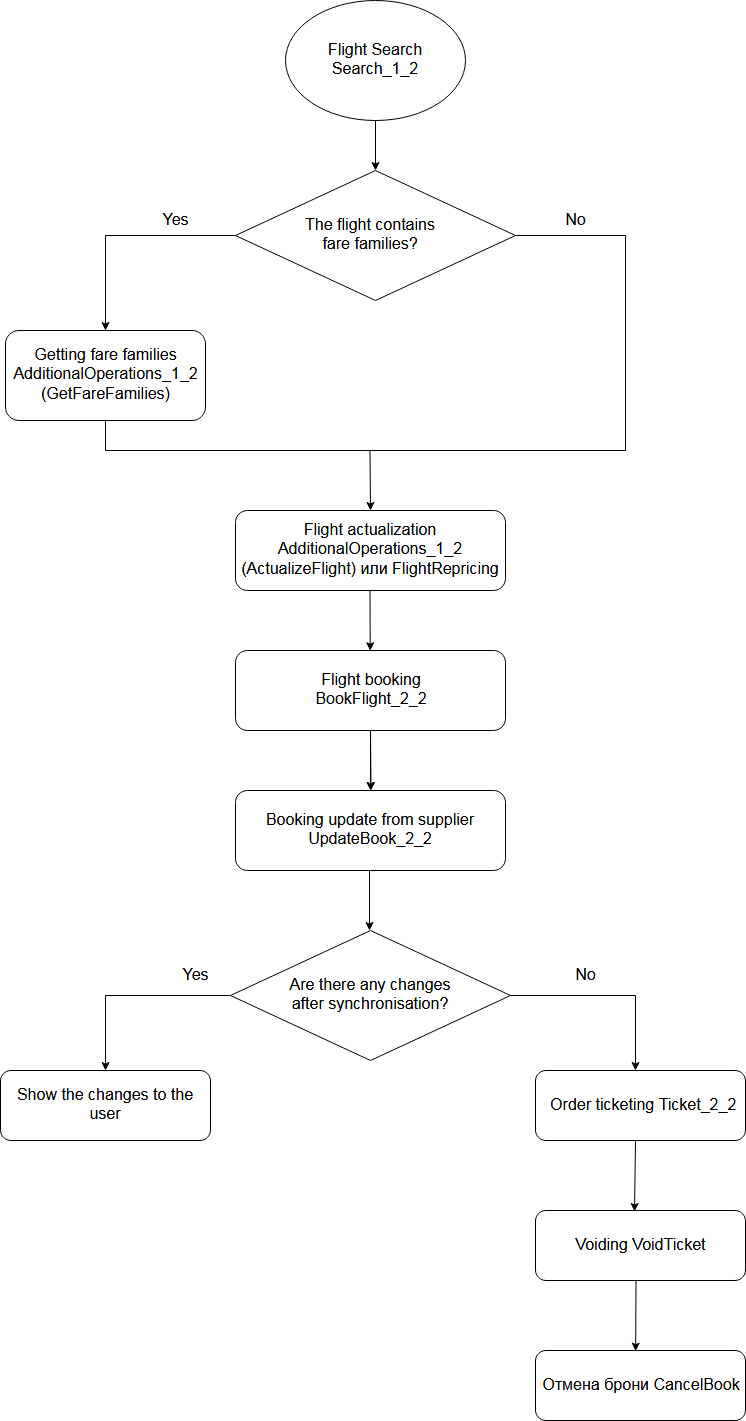

The diagram above was exported from draw.io. Its source (the exported page's mxGraphModel, read from the mxfile embedded in the PNG):
<mxGraphModel dx="1394" dy="793" grid="1" gridSize="10" guides="1" tooltips="1" connect="1" arrows="1" fold="1" page="1" pageScale="1.5" pageWidth="1169" pageHeight="827" background="#ffffff" math="0" shadow="0">
  <root>
    <mxCell id="0" />
    <mxCell id="1" parent="0" />
    <mxCell id="B2-xqAU72NcNV9aUVK_3-56" value="" style="ellipse;whiteSpace=wrap;html=1;" parent="1" vertex="1">
      <mxGeometry x="740" y="20" width="180" height="120" as="geometry" />
    </mxCell>
    <mxCell id="B2-xqAU72NcNV9aUVK_3-57" value="&lt;font style=&quot;font-size: 16px&quot;&gt;Flight Search Search_1_2&lt;/font&gt;" style="text;html=1;strokeColor=none;fillColor=none;align=center;verticalAlign=middle;whiteSpace=wrap;rounded=0;" parent="1" vertex="1">
      <mxGeometry x="765" y="50" width="130" height="60" as="geometry" />
    </mxCell>
    <mxCell id="B2-xqAU72NcNV9aUVK_3-59" value="" style="endArrow=classic;html=1;exitX=0.5;exitY=1;exitDx=0;exitDy=0;" parent="1" source="B2-xqAU72NcNV9aUVK_3-56" edge="1">
      <mxGeometry width="50" height="50" relative="1" as="geometry">
        <mxPoint x="730" y="130" as="sourcePoint" />
        <mxPoint x="830" y="190" as="targetPoint" />
      </mxGeometry>
    </mxCell>
    <mxCell id="B2-xqAU72NcNV9aUVK_3-60" value="" style="rhombus;whiteSpace=wrap;html=1;" parent="1" vertex="1">
      <mxGeometry x="690" y="190" width="280" height="130" as="geometry" />
    </mxCell>
    <mxCell id="B2-xqAU72NcNV9aUVK_3-61" value="&lt;font style=&quot;font-size: 16px&quot;&gt;The flight contains fare families?&lt;br&gt;&lt;/font&gt;" style="text;html=1;strokeColor=none;fillColor=none;align=center;verticalAlign=middle;whiteSpace=wrap;rounded=0;" parent="1" vertex="1">
      <mxGeometry x="745" y="225" width="160" height="60" as="geometry" />
    </mxCell>
    <mxCell id="B2-xqAU72NcNV9aUVK_3-74" value="" style="endArrow=none;html=1;entryX=1;entryY=0.5;entryDx=0;entryDy=0;" parent="1" target="B2-xqAU72NcNV9aUVK_3-60" edge="1">
      <mxGeometry width="50" height="50" relative="1" as="geometry">
        <mxPoint x="1080" y="255" as="sourcePoint" />
        <mxPoint x="610" y="380" as="targetPoint" />
      </mxGeometry>
    </mxCell>
    <mxCell id="B2-xqAU72NcNV9aUVK_3-75" value="" style="endArrow=none;html=1;" parent="1" edge="1">
      <mxGeometry width="50" height="50" relative="1" as="geometry">
        <mxPoint x="1080" y="470" as="sourcePoint" />
        <mxPoint x="1080" y="255" as="targetPoint" />
      </mxGeometry>
    </mxCell>
    <mxCell id="B2-xqAU72NcNV9aUVK_3-76" value="" style="endArrow=none;html=1;entryX=0;entryY=0.5;entryDx=0;entryDy=0;" parent="1" target="B2-xqAU72NcNV9aUVK_3-60" edge="1">
      <mxGeometry width="50" height="50" relative="1" as="geometry">
        <mxPoint x="560" y="255" as="sourcePoint" />
        <mxPoint x="740" y="410" as="targetPoint" />
      </mxGeometry>
    </mxCell>
    <mxCell id="B2-xqAU72NcNV9aUVK_3-77" value="" style="endArrow=classic;html=1;" parent="1" edge="1">
      <mxGeometry width="50" height="50" relative="1" as="geometry">
        <mxPoint x="560" y="255" as="sourcePoint" />
        <mxPoint x="560" y="350" as="targetPoint" />
      </mxGeometry>
    </mxCell>
    <mxCell id="B2-xqAU72NcNV9aUVK_3-78" value="&lt;font style=&quot;font-size: 16px&quot;&gt;Yes&lt;/font&gt;" style="text;html=1;strokeColor=none;fillColor=none;align=center;verticalAlign=middle;whiteSpace=wrap;rounded=0;" parent="1" vertex="1">
      <mxGeometry x="610" y="230" width="40" height="20" as="geometry" />
    </mxCell>
    <mxCell id="B2-xqAU72NcNV9aUVK_3-79" value="&lt;font style=&quot;font-size: 16px&quot;&gt;No&lt;/font&gt;" style="text;html=1;strokeColor=none;fillColor=none;align=center;verticalAlign=middle;whiteSpace=wrap;rounded=0;" parent="1" vertex="1">
      <mxGeometry x="1010" y="230" width="40" height="20" as="geometry" />
    </mxCell>
    <mxCell id="B2-xqAU72NcNV9aUVK_3-80" value="" style="endArrow=none;html=1;" parent="1" edge="1">
      <mxGeometry width="50" height="50" relative="1" as="geometry">
        <mxPoint x="560" y="470" as="sourcePoint" />
        <mxPoint x="1080" y="470" as="targetPoint" />
      </mxGeometry>
    </mxCell>
    <mxCell id="B2-xqAU72NcNV9aUVK_3-81" value="" style="rounded=1;whiteSpace=wrap;html=1;" parent="1" vertex="1">
      <mxGeometry x="460" y="350" width="200" height="90" as="geometry" />
    </mxCell>
    <mxCell id="B2-xqAU72NcNV9aUVK_3-83" value="" style="endArrow=none;html=1;entryX=0.5;entryY=1;entryDx=0;entryDy=0;" parent="1" target="B2-xqAU72NcNV9aUVK_3-81" edge="1">
      <mxGeometry width="50" height="50" relative="1" as="geometry">
        <mxPoint x="560" y="470" as="sourcePoint" />
        <mxPoint x="530" y="490" as="targetPoint" />
      </mxGeometry>
    </mxCell>
    <mxCell id="B2-xqAU72NcNV9aUVK_3-84" value="&lt;div style=&quot;font-size: 16px&quot;&gt;&lt;font style=&quot;font-size: 16px&quot;&gt;Getting fare families AdditionalOperations_1_2&lt;/font&gt;&lt;/div&gt;&lt;font style=&quot;font-size: 16px&quot;&gt;(GetFareFamilies)&lt;/font&gt;" style="text;html=1;strokeColor=none;fillColor=none;align=center;verticalAlign=middle;whiteSpace=wrap;rounded=0;" parent="1" vertex="1">
      <mxGeometry x="470" y="360" width="180" height="70" as="geometry" />
    </mxCell>
    <mxCell id="B2-xqAU72NcNV9aUVK_3-85" value="" style="endArrow=classic;html=1;" parent="1" edge="1">
      <mxGeometry width="50" height="50" relative="1" as="geometry">
        <mxPoint x="824.5" y="470" as="sourcePoint" />
        <mxPoint x="825" y="530" as="targetPoint" />
      </mxGeometry>
    </mxCell>
    <mxCell id="B2-xqAU72NcNV9aUVK_3-90" value="&lt;font style=&quot;font-size: 16px&quot;&gt;Flight booking &lt;br&gt;BookFlight_2_2&lt;/font&gt;" style="rounded=1;whiteSpace=wrap;html=1;" parent="1" vertex="1">
      <mxGeometry x="690" y="670" width="270" height="80" as="geometry" />
    </mxCell>
    <mxCell id="B2-xqAU72NcNV9aUVK_3-91" value="" style="endArrow=classic;html=1;" parent="1" edge="1">
      <mxGeometry width="50" height="50" relative="1" as="geometry">
        <mxPoint x="825" y="750" as="sourcePoint" />
        <mxPoint x="825.5" y="810" as="targetPoint" />
      </mxGeometry>
    </mxCell>
    <mxCell id="B2-xqAU72NcNV9aUVK_3-93" value="&lt;font style=&quot;font-size: 16px&quot;&gt;Booking update from supplier UpdateBook_2_2&lt;/font&gt;" style="rounded=1;whiteSpace=wrap;html=1;" parent="1" vertex="1">
      <mxGeometry x="690" y="810" width="270" height="80" as="geometry" />
    </mxCell>
    <mxCell id="B2-xqAU72NcNV9aUVK_3-95" value="&lt;font style=&quot;font-size: 16px&quot;&gt;Flight actualization AdditionalOperations_1_2 (ActualizeFlight) или FlightRepricing&lt;/font&gt;" style="rounded=1;whiteSpace=wrap;html=1;" parent="1" vertex="1">
      <mxGeometry x="690" y="530" width="270" height="80" as="geometry" />
    </mxCell>
    <mxCell id="B2-xqAU72NcNV9aUVK_3-97" value="" style="endArrow=classic;html=1;" parent="1" edge="1">
      <mxGeometry width="50" height="50" relative="1" as="geometry">
        <mxPoint x="824" y="890" as="sourcePoint" />
        <mxPoint x="824" y="950" as="targetPoint" />
      </mxGeometry>
    </mxCell>
    <mxCell id="B2-xqAU72NcNV9aUVK_3-98" value="" style="endArrow=classic;html=1;entryX=0.5;entryY=0;entryDx=0;entryDy=0;" parent="1" target="B2-xqAU72NcNV9aUVK_3-93" edge="1">
      <mxGeometry width="50" height="50" relative="1" as="geometry">
        <mxPoint x="825" y="750" as="sourcePoint" />
        <mxPoint x="825.5" y="810" as="targetPoint" />
      </mxGeometry>
    </mxCell>
    <mxCell id="B2-xqAU72NcNV9aUVK_3-100" value="" style="endArrow=classic;html=1;entryX=0.5;entryY=0;entryDx=0;entryDy=0;" parent="1" edge="1">
      <mxGeometry width="50" height="50" relative="1" as="geometry">
        <mxPoint x="824.5" y="610" as="sourcePoint" />
        <mxPoint x="824.7068965517242" y="670.2413793103449" as="targetPoint" />
      </mxGeometry>
    </mxCell>
    <mxCell id="B2-xqAU72NcNV9aUVK_3-102" value="" style="rhombus;whiteSpace=wrap;html=1;" parent="1" vertex="1">
      <mxGeometry x="685" y="950" width="280" height="130" as="geometry" />
    </mxCell>
    <mxCell id="B2-xqAU72NcNV9aUVK_3-104" value="" style="endArrow=none;html=1;entryX=0;entryY=0.5;entryDx=0;entryDy=0;" parent="1" target="B2-xqAU72NcNV9aUVK_3-102" edge="1">
      <mxGeometry width="50" height="50" relative="1" as="geometry">
        <mxPoint x="560" y="1015" as="sourcePoint" />
        <mxPoint x="685" y="1015" as="targetPoint" />
      </mxGeometry>
    </mxCell>
    <mxCell id="B2-xqAU72NcNV9aUVK_3-106" value="&lt;font style=&quot;font-size: 16px&quot;&gt;Yes&lt;/font&gt;" style="text;html=1;strokeColor=none;fillColor=none;align=center;verticalAlign=middle;whiteSpace=wrap;rounded=0;" parent="1" vertex="1">
      <mxGeometry x="630" y="985.0588235294117" width="40" height="20" as="geometry" />
    </mxCell>
    <mxCell id="B2-xqAU72NcNV9aUVK_3-107" value="&lt;font style=&quot;font-size: 16px&quot;&gt;No&lt;/font&gt;" style="text;html=1;strokeColor=none;fillColor=none;align=center;verticalAlign=middle;whiteSpace=wrap;rounded=0;" parent="1" vertex="1">
      <mxGeometry x="1020" y="985" width="40" height="20" as="geometry" />
    </mxCell>
    <mxCell id="B2-xqAU72NcNV9aUVK_3-108" value="" style="endArrow=none;html=1;entryX=1;entryY=0.5;entryDx=0;entryDy=0;" parent="1" target="B2-xqAU72NcNV9aUVK_3-102" edge="1">
      <mxGeometry width="50" height="50" relative="1" as="geometry">
        <mxPoint x="1090" y="1015" as="sourcePoint" />
        <mxPoint x="510" y="1100" as="targetPoint" />
      </mxGeometry>
    </mxCell>
    <mxCell id="B2-xqAU72NcNV9aUVK_3-110" value="" style="endArrow=classic;html=1;" parent="1" edge="1">
      <mxGeometry width="50" height="50" relative="1" as="geometry">
        <mxPoint x="1090" y="1015" as="sourcePoint" />
        <mxPoint x="1090" y="1090" as="targetPoint" />
      </mxGeometry>
    </mxCell>
    <mxCell id="B2-xqAU72NcNV9aUVK_3-112" value="" style="endArrow=classic;html=1;" parent="1" edge="1">
      <mxGeometry width="50" height="50" relative="1" as="geometry">
        <mxPoint x="560" y="1015" as="sourcePoint" />
        <mxPoint x="560" y="1090" as="targetPoint" />
      </mxGeometry>
    </mxCell>
    <mxCell id="B2-xqAU72NcNV9aUVK_3-113" value="&lt;font style=&quot;font-size: 16px&quot;&gt;Show the changes to the user&lt;br&gt;&lt;/font&gt;" style="rounded=1;whiteSpace=wrap;html=1;" parent="1" vertex="1">
      <mxGeometry x="455" y="1090" width="210" height="70" as="geometry" />
    </mxCell>
    <mxCell id="B2-xqAU72NcNV9aUVK_3-114" value="&lt;font style=&quot;font-size: 16px&quot;&gt;&amp;nbsp;Order ticketing Ticket_2_2&lt;/font&gt;" style="rounded=1;whiteSpace=wrap;html=1;" parent="1" vertex="1">
      <mxGeometry x="990" y="1090" width="210" height="70" as="geometry" />
    </mxCell>
    <mxCell id="B2-xqAU72NcNV9aUVK_3-115" value="" style="endArrow=classic;html=1;entryX=0.473;entryY=0.015;entryDx=0;entryDy=0;entryPerimeter=0;" parent="1" target="B2-xqAU72NcNV9aUVK_3-116" edge="1">
      <mxGeometry width="50" height="50" relative="1" as="geometry">
        <mxPoint x="1090" y="1160" as="sourcePoint" />
        <mxPoint x="1090" y="1235" as="targetPoint" />
      </mxGeometry>
    </mxCell>
    <mxCell id="B2-xqAU72NcNV9aUVK_3-116" value="&lt;font style=&quot;font-size: 16px&quot;&gt;Voiding VoidTicket &lt;br&gt;&lt;/font&gt;" style="rounded=1;whiteSpace=wrap;html=1;" parent="1" vertex="1">
      <mxGeometry x="990" y="1230" width="210" height="70" as="geometry" />
    </mxCell>
    <mxCell id="B2-xqAU72NcNV9aUVK_3-117" value="" style="endArrow=classic;html=1;entryX=0.473;entryY=0.015;entryDx=0;entryDy=0;entryPerimeter=0;" parent="1" edge="1">
      <mxGeometry width="50" height="50" relative="1" as="geometry">
        <mxPoint x="1090.5" y="1300" as="sourcePoint" />
        <mxPoint x="1090.166666666667" y="1370.6666666666667" as="targetPoint" />
      </mxGeometry>
    </mxCell>
    <mxCell id="B2-xqAU72NcNV9aUVK_3-118" value="&lt;font style=&quot;font-size: 16px&quot;&gt;Отмена брони CancelBook&lt;/font&gt;" style="rounded=1;whiteSpace=wrap;html=1;" parent="1" vertex="1">
      <mxGeometry x="990" y="1370" width="210" height="70" as="geometry" />
    </mxCell>
    <mxCell id="B2-xqAU72NcNV9aUVK_3-122" value="&lt;font style=&quot;font-size: 16px&quot;&gt;Are there any changes after synchronisation?&lt;/font&gt;" style="text;html=1;strokeColor=none;fillColor=none;align=center;verticalAlign=middle;whiteSpace=wrap;rounded=0;" parent="1" vertex="1">
      <mxGeometry x="730" y="990" width="190" height="50" as="geometry" />
    </mxCell>
  </root>
</mxGraphModel>